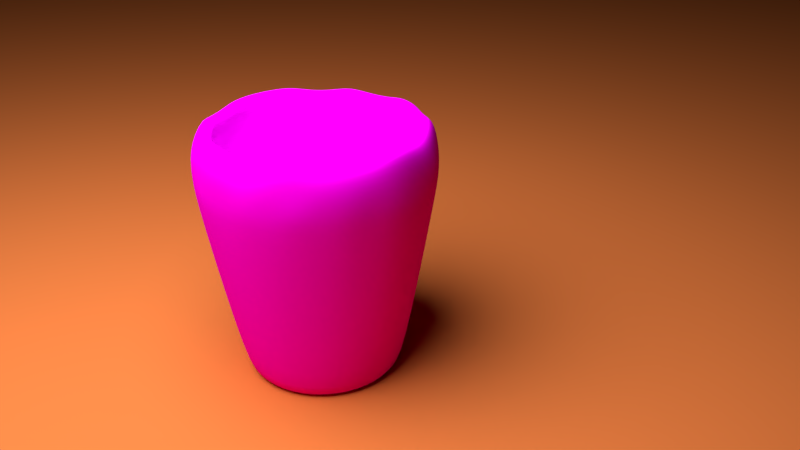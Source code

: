 # Source: woodcup.blend  (saved by Blender 2.79.0; exported with 4.5.12 LTS)
import bpy
from mathutils import Matrix  # noqa: F401  (used for matrix-valued properties, if any)

bpy.ops.wm.read_factory_settings(use_empty=True)
scene = bpy.context.scene
scene.name = 'Scene'

# ---- collections
col_collection_1 = bpy.data.collections.new('Collection 1'); scene.collection.children.link(col_collection_1)

# ---- images (referenced by path relative to the original .blend; pixels are not part of the script)
import os
ASSET_DIR = os.environ.get("B2B_ASSET_DIR", "")  # directory of the original .blend (textures are referenced by path, not embedded)
HERE = os.path.dirname(os.path.abspath(__file__))  # packed textures are extracted next to this script under _unpacked/

def load_image(name, relpath, width, height, colorspace="sRGB"):
    """Load a texture the original file referenced (path relative to the .blend, or extracted next to this script)."""
    p = next((c for c in (os.path.join(HERE, relpath), os.path.join(ASSET_DIR, relpath)) if relpath and os.path.exists(c)), "")
    if p:
        img = bpy.data.images.load(p, check_existing=True)
        img.name = name
    else:  # same state as the original file: an image datablock whose file is absent (Cycles renders it pink)
        img = bpy.data.images.new(name, width, height)
        img.source = "FILE"
        img.filepath = "//" + (relpath or name)
    img.colorspace_settings.name = colorspace
    return img
img_wood_jpg = load_image('wood.jpg', 'wood.jpg', 1024, 1024, 'sRGB')

# ---- materials (node trees are filled in below, after node groups)
mat_material_001 = bpy.data.materials.new('Material.001')
mat_material_001.alpha_threshold = 0.0
mat_material_001.roughness = 0.5
mat_material_002 = bpy.data.materials.new('Material.002')
mat_material_002.alpha_threshold = 0.0
mat_material_002.roughness = 0.5

# ---- material node trees
mat_material_001.use_nodes = True; mat_material_001.node_tree.nodes.clear()
_N = mat_material_001.node_tree.nodes; _L = mat_material_001.node_tree.links
n0 = _N.new('ShaderNodeOutputMaterial'); n0.name = 'Material Output'; n0.location = (300, 300)
n1 = _N.new('ShaderNodeBsdfDiffuse'); n1.name = 'Diffuse BSDF'; n1.location = (10, 300)
n1.inputs[0].default_value = (0.8, 0.2067, 0.05313, 1.0)
_L.new(n1.outputs[0], n0.inputs[0])
n0.is_active_output = True
mat_material_002.use_nodes = True; mat_material_002.node_tree.nodes.clear()
_N = mat_material_002.node_tree.nodes; _L = mat_material_002.node_tree.links
n0 = _N.new('ShaderNodeOutputMaterial'); n0.name = 'Material Output'; n0.location = (300, 300)
n1 = _N.new('ShaderNodeBsdfDiffuse'); n1.name = 'Diffuse BSDF'; n1.location = (37, 419)
n2 = _N.new('ShaderNodeTexImage'); n2.name = 'Image Texture'; n2.location = (-180, 300)
n2.width = 140
n2.image = img_wood_jpg
n3 = _N.new('ShaderNodeDisplacement'); n3.name = 'Displacement'; n3.location = (0, 0)
n3.inputs[1].default_value = 0.0
n3.inputs[2].default_value = 0.1
_L.new(n1.outputs[0], n0.inputs[0])
_L.new(n2.outputs[0], n1.inputs[0])
_L.new(n2.outputs[0], n3.inputs[0])
_L.new(n3.outputs[0], n0.inputs[2])
n0.is_active_output = True

# ---- world
world_world = bpy.data.worlds.new('World'); scene.world = world_world
world_world.color = (0.0, 0.0, 0.0)
world_world.use_sun_shadow = False
world_world.sun_shadow_jitter_overblur = 0.0
world_world.cycles.sampling_method = 'MANUAL'

# ---- cameras
cam_camera = bpy.data.cameras.new('Camera')
cam_camera.clip_end = 100.0
cam_camera.lens = 35.0
cam_camera.sensor_width = 32.0
cam_camera.sensor_height = 18.0
cam_camera.ortho_scale = 7.314
cam_camera.dof.focus_distance = 0.0

# ---- lights
light_lamp = bpy.data.lights.new('Lamp', 'POINT')
light_lamp.transmission_factor = 0.0
light_lamp.cutoff_distance = 30.0
light_lamp.energy = 3000.0
light_lamp.shadow_buffer_clip_start = 1.001
light_lamp.shadow_soft_size = 3.0
light_lamp.shadow_maximum_resolution = 0.006
light_lamp.use_absolute_resolution = True

# ---- meshes
me_plane = bpy.data.meshes.new('Plane')
me_plane.from_pydata([(-1.0, -1.0, 0.0), (1.0, -1.0, 0.0), (-1.0, 1.0, 0.0), (1.0, 1.0, 0.0)], [], [(0, 1, 3, 2)])
me_plane.materials.append(mat_material_001)
me_plane.use_remesh_preserve_volume = False
me_plane.use_remesh_preserve_attributes = False
me_plane.use_mirror_vertex_groups = False
me_plane.update()
me_sphere = bpy.data.meshes.new('Sphere')
me_sphere.from_pydata([(-7.228e-05, 0.9424, 0.4162), (0.0, 0.9808, 0.1951), (0.0, 1.0, 7.55e-08), (-7.228e-05, 1.0, -0.1732), (-7.225e-05, 0.427, -1.818), (0.1838, 0.9243, 0.4162), (0.1913, 0.9619, 0.1951), (0.1989, 1.0, 0.02583), (0.1951, 0.9812, -0.1732), (0.1384, 0.6964, -1.818), (0.1246, 0.6267, -1.818), (0.1059, 0.533, -1.818), (0.08321, 0.4188, -1.818), (0.0573, 0.2885, -1.818), (0.02917, 0.1471, -1.818), (0.3536, 0.8536, 0.3827), (0.3753, 0.9061, 0.1951), (0.3903, 0.9424, 0.02583), (0.3828, 0.9243, -0.1732), (0.2716, 0.656, -1.818), (0.2444, 0.5904, -1.818), (0.2079, 0.5021, -1.818), (0.1633, 0.3945, -1.818), (0.1125, 0.2717, -1.818), (0.0573, 0.1386, -1.818), (0.5235, 0.7836, 0.4162), (0.5557, 0.8319, 0.2248), (0.5666, 0.8482, 0.02583), (0.5449, 0.8155, -0.1951), (0.3943, 0.5904, -1.818), (0.3549, 0.5313, -1.818), (0.3018, 0.4519, -1.818), (0.2371, 0.355, -1.818), (0.1633, 0.2446, -1.818), (0.08321, 0.1247, -1.818), (0.6663, 0.6664, 0.4162), (0.6935, 0.6935, 0.1951), (0.7071, 0.7071, 7.55e-08), (0.6935, 0.6935, -0.1951), (0.5019, 0.5021, -1.818), (0.4517, 0.4519, -1.818), (0.3841, 0.3843, -1.818), (0.3018, 0.3019, -1.818), (0.2079, 0.208, -1.818), (0.1059, 0.1061, -1.818), (0.7835, 0.5236, 0.4162), (0.8317, 0.5559, 0.2248), (0.848, 0.5667, 0.02583), (0.8155, 0.5449, -0.1951), (0.5902, 0.3945, -1.818), (0.5312, 0.355, -1.818), (0.4517, 0.3019, -1.818), (0.3549, 0.2372, -1.818), (0.2444, 0.1634, -1.818), (0.1246, 0.08335, -1.818), (0.8536, 0.3536, 0.3827), (0.9242, 0.3829, 0.2248), (0.9239, 0.3827, 7.55e-08), (0.9061, 0.3753, -0.1951), (0.6558, 0.2717, -1.818), (0.5902, 0.2446, -1.818), (0.5019, 0.208, -1.818), (0.3943, 0.1634, -1.818), (0.2716, 0.1126, -1.818), (0.1384, 0.05743, -1.818), (0.9242, 0.1839, 0.4162), (0.9811, 0.1952, 0.2248), (0.9808, 0.1951, 7.55e-08), (0.9811, 0.1952, -0.1732), (0.6962, 0.1386, -1.818), (0.6266, 0.1247, -1.818), (0.5328, 0.1061, -1.818), (0.4186, 0.08335, -1.818), (0.2883, 0.05743, -1.818), (0.147, 0.02931, -1.818), (0.9423, 6.352e-05, 0.4162), (1.0, 6.34e-05, 0.2248), (1.02, 6.341e-05, 0.02583), (1.0, 6.34e-05, -0.1732), (0.7099, 6.354e-05, -1.818), (0.6389, 6.346e-05, -1.818), (0.5433, 6.347e-05, -1.818), (0.4268, 6.346e-05, -1.818), (0.294, 6.349e-05, -1.818), (0.1498, 6.348e-05, -1.818), (0.9061, -0.1802, 0.3827), (0.9811, -0.1951, 0.2248), (0.9808, -0.1951, 7.55e-08), (0.9619, -0.1913, -0.1951), (0.6962, -0.1384, -1.818), (0.6266, -0.1246, -1.818), (0.5328, -0.1059, -1.818), (0.4186, -0.08322, -1.818), (0.2883, -0.05731, -1.818), (0.147, -0.02918, -1.818), (0.8536, -0.3536, 0.3827), (0.9242, -0.3828, 0.2248), (0.9423, -0.3903, 0.02583), (0.9061, -0.3753, -0.1951), (0.6558, -0.2716, -1.818), (0.5902, -0.2444, -1.818), (0.5019, -0.2079, -1.818), (0.3943, -0.1633, -1.818), (0.2716, -0.1125, -1.818), (0.1384, -0.05731, -1.818), (0.7682, -0.5133, 0.3827), (0.8317, -0.5557, 0.2248), (0.8315, -0.5556, 7.55e-08), (0.8155, -0.5449, -0.1951), (0.5902, -0.3944, -1.818), (0.5312, -0.3549, -1.818), (0.4517, -0.3018, -1.818), (0.3549, -0.2371, -1.818), (0.2444, -0.1633, -1.818), (0.1246, -0.08322, -1.818), (0.6663, -0.6663, 0.4162), (0.6935, -0.6935, 0.1951), (0.7212, -0.7212, 0.02583), (0.6935, -0.6935, -0.1951), (0.5019, -0.5019, -1.818), (0.4517, -0.4517, -1.818), (0.3841, -0.3842, -1.818), (0.3018, -0.3018, -1.818), (0.2079, -0.2079, -1.818), (0.1059, -0.1059, -1.818), (0.5235, -0.7835, 0.4162), (0.5557, -0.8317, 0.2248), (0.5556, -0.8315, 7.55e-08), (0.5557, -0.8317, -0.1732), (0.3943, -0.5902, -1.818), (0.3549, -0.5312, -1.818), (0.3018, -0.4517, -1.818), (0.2371, -0.3549, -1.818), (0.1633, -0.2444, -1.818), (0.08321, -0.1246, -1.818), (-7.225e-05, 6.347e-05, -1.818), (0.3536, -0.8536, 0.3827), (0.3828, -0.9242, 0.2248), (0.3903, -0.9423, 0.02583), (0.3828, -0.9242, -0.1732), (0.2716, -0.6558, -1.818), (0.2444, -0.5902, -1.818), (0.2079, -0.5019, -1.818), (0.1633, -0.3944, -1.818), (0.1125, -0.2716, -1.818), (0.0573, -0.1384, -1.818), (0.1838, -0.9242, 0.4162), (0.1951, -0.9811, 0.2248), (0.1951, -0.9808, 7.55e-08), (0.1951, -0.9811, -0.1732), (0.1384, -0.6962, -1.818), (0.1246, -0.6266, -1.818), (0.1059, -0.5329, -1.818), (0.08321, -0.4186, -1.818), (0.0573, -0.2884, -1.818), (0.02917, -0.147, -1.818), (-7.222e-05, -0.9423, 0.4162), (-7.237e-05, -1.0, 0.2248), (-1.003e-07, -1.0, 7.55e-08), (-7.237e-05, -1.0, -0.1732), (-7.22e-05, -0.7099, -1.818), (-7.232e-05, -0.6389, -1.818), (-7.227e-05, -0.5433, -1.818), (-7.226e-05, -0.4269, -1.818), (-7.225e-05, -0.294, -1.818), (-7.225e-05, -0.1498, -1.818), (-0.1839, -0.9242, 0.4162), (-0.1913, -0.9619, 0.1951), (-0.1951, -0.9808, 7.55e-08), (-0.1952, -0.9811, -0.1732), (-0.1386, -0.6962, -1.818), (-0.1247, -0.6266, -1.818), (-0.1061, -0.5329, -1.818), (-0.08336, -0.4186, -1.818), (-0.05744, -0.2884, -1.818), (-0.02932, -0.147, -1.818), (-0.3536, -0.8536, 0.3827), (-0.3829, -0.9242, 0.2248), (-0.3827, -0.9239, 7.55e-08), (-0.3829, -0.9242, -0.1732), (-0.2718, -0.6558, -1.818), (-0.2446, -0.5902, -1.818), (-0.208, -0.5019, -1.818), (-0.1634, -0.3944, -1.818), (-0.1126, -0.2716, -1.818), (-0.05744, -0.1384, -1.818), (-0.5133, -0.7682, 0.3827), (-0.5559, -0.8317, 0.2248), (-0.5668, -0.848, 0.02583), (-0.5449, -0.8155, -0.1951), (-0.3945, -0.5902, -1.818), (-0.355, -0.5312, -1.818), (-0.3019, -0.4517, -1.818), (-0.2373, -0.3549, -1.818), (-0.1634, -0.2444, -1.818), (-0.08336, -0.1246, -1.818), (-0.6664, -0.6663, 0.4162), (-0.6935, -0.6935, 0.1951), (-0.7213, -0.7212, 0.02583), (-0.6935, -0.6935, -0.1951), (-0.5021, -0.5019, -1.818), (-0.4519, -0.4517, -1.818), (-0.3843, -0.3842, -1.818), (-0.3019, -0.3018, -1.818), (-0.208, -0.2079, -1.818), (-0.1061, -0.1059, -1.818), (-0.7682, -0.5133, 0.3827), (-0.8155, -0.5449, 0.1951), (-0.8482, -0.5666, 0.02583), (-0.8155, -0.5449, -0.1951), (-0.5904, -0.3944, -1.818), (-0.5313, -0.3549, -1.818), (-0.4519, -0.3018, -1.818), (-0.355, -0.2371, -1.818), (-0.2446, -0.1633, -1.818), (-0.1247, -0.08322, -1.818), (-0.8536, -0.3536, 0.3827), (-0.9243, -0.3828, 0.2248), (-0.9424, -0.3903, 0.02583), (-0.9061, -0.3753, -0.1951), (-0.656, -0.2716, -1.818), (-0.5904, -0.2444, -1.818), (-0.5021, -0.2079, -1.818), (-0.3945, -0.1633, -1.818), (-0.2718, -0.1125, -1.818), (-0.1386, -0.05731, -1.818), (-0.9243, -0.1838, 0.4162), (-0.9813, -0.1951, 0.2248), (-1.0, -0.1989, 0.02583), (-0.9619, -0.1913, -0.1951), (-0.6964, -0.1384, -1.818), (-0.6267, -0.1246, -1.818), (-0.533, -0.1059, -1.818), (-0.4188, -0.08322, -1.818), (-0.2885, -0.05731, -1.818), (-0.1471, -0.02918, -1.818), (-0.9424, 6.347e-05, 0.4162), (-0.9808, -9.567e-08, 0.1951), (-1.0, -1.404e-07, 7.55e-08), (-1.0, 6.37e-05, -0.1732), (-0.71, 6.347e-05, -1.818), (-0.639, 6.361e-05, -1.818), (-0.5434, 6.358e-05, -1.818), (-0.427, 6.352e-05, -1.818), (-0.2941, 6.353e-05, -1.818), (-0.15, 6.348e-05, -1.818), (-0.9243, 0.1839, 0.4162), (-0.9813, 0.1952, 0.2248), (-0.9808, 0.1951, 7.55e-08), (-0.9619, 0.1913, -0.1951), (-0.6964, 0.1386, -1.818), (-0.6267, 0.1247, -1.818), (-0.533, 0.1061, -1.818), (-0.4188, 0.08335, -1.818), (-0.2885, 0.05743, -1.818), (-0.1471, 0.02931, -1.818), (-0.8707, 0.3607, 0.4162), (-0.9243, 0.3829, 0.2248), (-0.9239, 0.3827, 7.55e-08), (-0.9243, 0.3829, -0.1732), (-0.656, 0.2717, -1.818), (-0.5904, 0.2446, -1.818), (-0.5021, 0.208, -1.818), (-0.3945, 0.1634, -1.818), (-0.2718, 0.1126, -1.818), (-0.1386, 0.05743, -1.818), (-0.7682, 0.5133, 0.3827), (-0.8155, 0.5449, 0.1951), (-0.8482, 0.5667, 0.02583), (-0.8319, 0.5559, -0.1732), (-0.5904, 0.3945, -1.818), (-0.5313, 0.355, -1.818), (-0.4519, 0.3019, -1.818), (-0.355, 0.2372, -1.818), (-0.2446, 0.1634, -1.818), (-0.1247, 0.08335, -1.818), (-0.6533, 0.6533, 0.3827), (-0.7075, 0.7075, 0.2248), (-0.7071, 0.7071, 7.55e-08), (-0.7075, 0.7075, -0.1732), (-0.5021, 0.5021, -1.818), (-0.4519, 0.4519, -1.818), (-0.3843, 0.3843, -1.818), (-0.3019, 0.3019, -1.818), (-0.208, 0.208, -1.818), (-0.1061, 0.1061, -1.818), (-0.5236, 0.7836, 0.4162), (-0.5449, 0.8155, 0.1951), (-0.5668, 0.8482, 0.02583), (-0.5559, 0.8319, -0.1732), (-0.3945, 0.5904, -1.818), (-0.355, 0.5313, -1.818), (-0.3019, 0.4519, -1.818), (-0.2373, 0.355, -1.818), (-0.1634, 0.2446, -1.818), (-0.08336, 0.1247, -1.818), (-0.3536, 0.8536, 0.3827), (-0.3829, 0.9243, 0.2248), (-0.3827, 0.9239, 7.55e-08), (-0.3753, 0.9061, -0.1951), (-0.2718, 0.656, -1.818), (-0.2446, 0.5904, -1.818), (-0.208, 0.5021, -1.818), (-0.1634, 0.3945, -1.818), (-0.1126, 0.2717, -1.818), (-0.05744, 0.1386, -1.818), (-0.1802, 0.9061, 0.3827), (-0.1952, 0.9812, 0.2248), (-0.1991, 1.0, 0.02583), (-0.1913, 0.9619, -0.1951), (-0.1386, 0.6964, -1.818), (-0.1247, 0.6267, -1.818), (-0.1061, 0.533, -1.818), (-0.08336, 0.4188, -1.818), (-0.05744, 0.2885, -1.818), (-0.02932, 0.1471, -1.818), (-7.22e-05, 0.71, -1.818), (-7.204e-05, 0.639, -1.818), (-7.213e-05, 0.5434, -1.818), (-7.219e-05, 0.2941, -1.818), (-7.224e-05, 0.15, -1.818)], [], [(319, 4, 12, 13), (1, 0, 5, 6), (320, 319, 13, 14), (2, 1, 6, 7), (135, 320, 14), (3, 2, 7, 8), (316, 3, 8, 9), (317, 316, 9, 10), (318, 317, 10, 11), (4, 318, 11, 12), (12, 11, 21, 22), (13, 12, 22, 23), (6, 5, 15, 16), (14, 13, 23, 24), (7, 6, 16, 17), (135, 14, 24), (8, 7, 17, 18), (9, 8, 18, 19), (10, 9, 19, 20), (11, 10, 20, 21), (19, 18, 28, 29), (20, 19, 29, 30), (21, 20, 30, 31), (22, 21, 31, 32), (23, 22, 32, 33), (16, 15, 25, 26), (24, 23, 33, 34), (17, 16, 26, 27), (135, 24, 34), (18, 17, 27, 28), (33, 32, 42, 43), (26, 25, 35, 36), (34, 33, 43, 44), (27, 26, 36, 37), (135, 34, 44), (28, 27, 37, 38), (29, 28, 38, 39), (30, 29, 39, 40), (31, 30, 40, 41), (32, 31, 41, 42), (39, 38, 48, 49), (40, 39, 49, 50), (41, 40, 50, 51), (42, 41, 51, 52), (43, 42, 52, 53), (36, 35, 45, 46), (44, 43, 53, 54), (37, 36, 46, 47), (135, 44, 54), (38, 37, 47, 48), (53, 52, 62, 63), (46, 45, 55, 56), (54, 53, 63, 64), (47, 46, 56, 57), (135, 54, 64), (48, 47, 57, 58), (49, 48, 58, 59), (50, 49, 59, 60), (51, 50, 60, 61), (52, 51, 61, 62), (60, 59, 69, 70), (61, 60, 70, 71), (62, 61, 71, 72), (63, 62, 72, 73), (56, 55, 65, 66), (64, 63, 73, 74), (57, 56, 66, 67), (135, 64, 74), (58, 57, 67, 68), (59, 58, 68, 69), (74, 73, 83, 84), (67, 66, 76, 77), (135, 74, 84), (68, 67, 77, 78), (69, 68, 78, 79), (70, 69, 79, 80), (71, 70, 80, 81), (72, 71, 81, 82), (73, 72, 82, 83), (66, 65, 75, 76), (81, 80, 90, 91), (82, 81, 91, 92), (83, 82, 92, 93), (76, 75, 85, 86), (84, 83, 93, 94), (77, 76, 86, 87), (135, 84, 94), (78, 77, 87, 88), (79, 78, 88, 89), (80, 79, 89, 90), (87, 86, 96, 97), (135, 94, 104), (88, 87, 97, 98), (89, 88, 98, 99), (90, 89, 99, 100), (91, 90, 100, 101), (92, 91, 101, 102), (93, 92, 102, 103), (86, 85, 95, 96), (94, 93, 103, 104), (101, 100, 110, 111), (102, 101, 111, 112), (103, 102, 112, 113), (96, 95, 105, 106), (104, 103, 113, 114), (97, 96, 106, 107), (135, 104, 114), (98, 97, 107, 108), (99, 98, 108, 109), (100, 99, 109, 110), (135, 114, 124), (108, 107, 117, 118), (109, 108, 118, 119), (110, 109, 119, 120), (111, 110, 120, 121), (112, 111, 121, 122), (113, 112, 122, 123), (106, 105, 115, 116), (114, 113, 123, 124), (107, 106, 116, 117), (122, 121, 131, 132), (123, 122, 132, 133), (116, 115, 125, 126), (124, 123, 133, 134), (117, 116, 126, 127), (135, 124, 134), (118, 117, 127, 128), (119, 118, 128, 129), (120, 119, 129, 130), (121, 120, 130, 131), (128, 127, 138, 139), (129, 128, 139, 140), (130, 129, 140, 141), (131, 130, 141, 142), (132, 131, 142, 143), (133, 132, 143, 144), (126, 125, 136, 137), (134, 133, 144, 145), (127, 126, 137, 138), (135, 134, 145), (143, 142, 152, 153), (144, 143, 153, 154), (137, 136, 146, 147), (145, 144, 154, 155), (138, 137, 147, 148), (135, 145, 155), (139, 138, 148, 149), (140, 139, 149, 150), (141, 140, 150, 151), (142, 141, 151, 152), (150, 149, 159, 160), (151, 150, 160, 161), (152, 151, 161, 162), (153, 152, 162, 163), (154, 153, 163, 164), (147, 146, 156, 157), (155, 154, 164, 165), (148, 147, 157, 158), (135, 155, 165), (149, 148, 158, 159), (164, 163, 173, 174), (157, 156, 166, 167), (165, 164, 174, 175), (158, 157, 167, 168), (135, 165, 175), (159, 158, 168, 169), (160, 159, 169, 170), (161, 160, 170, 171), (162, 161, 171, 172), (163, 162, 172, 173), (171, 170, 180, 181), (172, 171, 181, 182), (173, 172, 182, 183), (174, 173, 183, 184), (167, 166, 176, 177), (175, 174, 184, 185), (168, 167, 177, 178), (135, 175, 185), (169, 168, 178, 179), (170, 169, 179, 180), (177, 176, 186, 187), (185, 184, 194, 195), (178, 177, 187, 188), (135, 185, 195), (179, 178, 188, 189), (180, 179, 189, 190), (181, 180, 190, 191), (182, 181, 191, 192), (183, 182, 192, 193), (184, 183, 193, 194), (191, 190, 200, 201), (192, 191, 201, 202), (193, 192, 202, 203), (194, 193, 203, 204), (187, 186, 196, 197), (195, 194, 204, 205), (188, 187, 197, 198), (135, 195, 205), (189, 188, 198, 199), (190, 189, 199, 200), (205, 204, 214, 215), (198, 197, 207, 208), (135, 205, 215), (199, 198, 208, 209), (200, 199, 209, 210), (201, 200, 210, 211), (202, 201, 211, 212), (203, 202, 212, 213), (204, 203, 213, 214), (197, 196, 206, 207), (212, 211, 221, 222), (213, 212, 222, 223), (214, 213, 223, 224), (207, 206, 216, 217), (215, 214, 224, 225), (208, 207, 217, 218), (135, 215, 225), (209, 208, 218, 219), (210, 209, 219, 220), (211, 210, 220, 221), (218, 217, 227, 228), (135, 225, 235), (219, 218, 228, 229), (220, 219, 229, 230), (221, 220, 230, 231), (222, 221, 231, 232), (223, 222, 232, 233), (224, 223, 233, 234), (217, 216, 226, 227), (225, 224, 234, 235), (232, 231, 241, 242), (233, 232, 242, 243), (234, 233, 243, 244), (227, 226, 236, 237), (235, 234, 244, 245), (228, 227, 237, 238), (135, 235, 245), (229, 228, 238, 239), (230, 229, 239, 240), (231, 230, 240, 241), (135, 245, 255), (239, 238, 248, 249), (240, 239, 249, 250), (241, 240, 250, 251), (242, 241, 251, 252), (243, 242, 252, 253), (244, 243, 253, 254), (237, 236, 246, 247), (245, 244, 254, 255), (238, 237, 247, 248), (253, 252, 262, 263), (254, 253, 263, 264), (247, 246, 256, 257), (255, 254, 264, 265), (248, 247, 257, 258), (135, 255, 265), (249, 248, 258, 259), (250, 249, 259, 260), (251, 250, 260, 261), (252, 251, 261, 262), (260, 259, 269, 270), (261, 260, 270, 271), (262, 261, 271, 272), (263, 262, 272, 273), (264, 263, 273, 274), (257, 256, 266, 267), (265, 264, 274, 275), (258, 257, 267, 268), (135, 265, 275), (259, 258, 268, 269), (274, 273, 283, 284), (267, 266, 276, 277), (275, 274, 284, 285), (268, 267, 277, 278), (135, 275, 285), (269, 268, 278, 279), (270, 269, 279, 280), (271, 270, 280, 281), (272, 271, 281, 282), (273, 272, 282, 283), (280, 279, 289, 290), (281, 280, 290, 291), (282, 281, 291, 292), (283, 282, 292, 293), (284, 283, 293, 294), (277, 276, 286, 287), (285, 284, 294, 295), (278, 277, 287, 288), (135, 285, 295), (279, 278, 288, 289), (294, 293, 303, 304), (287, 286, 296, 297), (295, 294, 304, 305), (288, 287, 297, 298), (135, 295, 305), (289, 288, 298, 299), (290, 289, 299, 300), (291, 290, 300, 301), (292, 291, 301, 302), (293, 292, 302, 303), (301, 300, 310, 311), (302, 301, 311, 312), (303, 302, 312, 313), (304, 303, 313, 314), (297, 296, 306, 307), (305, 304, 314, 315), (298, 297, 307, 308), (135, 305, 315), (299, 298, 308, 309), (300, 299, 309, 310), (307, 306, 0, 1), (315, 314, 319, 320), (308, 307, 1, 2), (135, 315, 320), (309, 308, 2, 3), (310, 309, 3, 316), (311, 310, 316, 317), (312, 311, 317, 318), (313, 312, 318, 4), (314, 313, 4, 319)])
me_sphere.polygons.foreach_set('use_smooth', [True] * 320)
_uv = me_sphere.uv_layers.new(name='UVMap')
_uv.uv.foreach_set('vector', [0.3627, 0.4854, 0.3617, 0.4789, 0.3645, 0.4784, 0.3646, 0.485, 0.313, 0.1067, 0.3004, 0.006824, 0.3636, -0.00521, 0.3653, 0.1001, 0.3638, 0.4924, 0.3627, 0.4854, 0.3646, 0.485, 0.3648, 0.4923, 0.3224, 0.1792, 0.313, 0.1067, 0.3653, 0.1001, 0.3653, 0.1648, 0.3649, 0.4998, 0.3638, 0.4924, 0.3648, 0.4923, 0.3293, 0.231, 0.3224, 0.1792, 0.3653, 0.1648, 0.365, 0.2251, 0.3596, 0.4651, 0.3293, 0.231, 0.365, 0.2251, 0.3642, 0.4641, 0.3601, 0.4686, 0.3596, 0.4651, 0.3642, 0.4641, 0.3643, 0.4677, 0.3609, 0.4732, 0.3601, 0.4686, 0.3643, 0.4677, 0.3644, 0.4725, 0.3617, 0.4789, 0.3609, 0.4732, 0.3644, 0.4725, 0.3645, 0.4784, 0.3645, 0.4784, 0.3644, 0.4725, 0.3679, 0.4729, 0.3673, 0.4787, 0.3646, 0.485, 0.3645, 0.4784, 0.3673, 0.4787, 0.3666, 0.4852, 0.3653, 0.1001, 0.3636, -0.00521, 0.4287, 0.01565, 0.4168, 0.1086, 0.3648, 0.4923, 0.3646, 0.485, 0.3666, 0.4852, 0.3657, 0.4924, 0.3653, 0.1648, 0.3653, 0.1001, 0.4168, 0.1086, 0.4086, 0.1711, 0.3649, 0.4998, 0.3648, 0.4923, 0.3657, 0.4924, 0.365, 0.2251, 0.3653, 0.1648, 0.4086, 0.1711, 0.401, 0.2299, 0.3642, 0.4641, 0.365, 0.2251, 0.401, 0.2299, 0.3689, 0.4646, 0.3643, 0.4677, 0.3642, 0.4641, 0.3689, 0.4646, 0.3685, 0.4681, 0.3644, 0.4725, 0.3643, 0.4677, 0.3685, 0.4681, 0.3679, 0.4729, 0.3689, 0.4646, 0.401, 0.2299, 0.434, 0.2515, 0.3734, 0.4666, 0.3685, 0.4681, 0.3689, 0.4646, 0.3734, 0.4666, 0.3725, 0.4699, 0.3679, 0.4729, 0.3685, 0.4681, 0.3725, 0.4699, 0.3714, 0.4743, 0.3673, 0.4787, 0.3679, 0.4729, 0.3714, 0.4743, 0.37, 0.4798, 0.3666, 0.4852, 0.3673, 0.4787, 0.37, 0.4798, 0.3684, 0.486, 0.4168, 0.1086, 0.4287, 0.01565, 0.4939, 0.03497, 0.4696, 0.1211, 0.3657, 0.4924, 0.3666, 0.4852, 0.3684, 0.486, 0.3667, 0.4928, 0.4086, 0.1711, 0.4168, 0.1086, 0.4696, 0.1211, 0.4508, 0.1887, 0.3649, 0.4998, 0.3657, 0.4924, 0.3667, 0.4928, 0.401, 0.2299, 0.4086, 0.1711, 0.4508, 0.1887, 0.434, 0.2515, 0.3684, 0.486, 0.37, 0.4798, 0.3725, 0.4816, 0.3701, 0.4873, 0.4696, 0.1211, 0.4939, 0.03497, 0.5528, 0.07851, 0.5131, 0.1679, 0.3667, 0.4928, 0.3684, 0.486, 0.3701, 0.4873, 0.3676, 0.4934, 0.4508, 0.1887, 0.4696, 0.1211, 0.5131, 0.1679, 0.4863, 0.2277, 0.3649, 0.4998, 0.3667, 0.4928, 0.3676, 0.4934, 0.434, 0.2515, 0.4508, 0.1887, 0.4863, 0.2277, 0.4644, 0.277, 0.3734, 0.4666, 0.434, 0.2515, 0.4644, 0.277, 0.3775, 0.4696, 0.3725, 0.4699, 0.3734, 0.4666, 0.3775, 0.4696, 0.3762, 0.4726, 0.3714, 0.4743, 0.3725, 0.4699, 0.3762, 0.4726, 0.3746, 0.4767, 0.37, 0.4798, 0.3714, 0.4743, 0.3746, 0.4767, 0.3725, 0.4816, 0.3775, 0.4696, 0.4644, 0.277, 0.4916, 0.3097, 0.3812, 0.4738, 0.3762, 0.4726, 0.3775, 0.4696, 0.3812, 0.4738, 0.3796, 0.4764, 0.3746, 0.4767, 0.3762, 0.4726, 0.3796, 0.4764, 0.3774, 0.4799, 0.3725, 0.4816, 0.3746, 0.4767, 0.3774, 0.4799, 0.3747, 0.4842, 0.3701, 0.4873, 0.3725, 0.4816, 0.3747, 0.4842, 0.3717, 0.4891, 0.5131, 0.1679, 0.5528, 0.07851, 0.6024, 0.143, 0.5588, 0.2105, 0.3676, 0.4934, 0.3701, 0.4873, 0.3717, 0.4891, 0.3684, 0.4943, 0.4863, 0.2277, 0.5131, 0.1679, 0.5588, 0.2105, 0.5236, 0.2622, 0.3649, 0.4998, 0.3676, 0.4934, 0.3684, 0.4943, 0.4644, 0.277, 0.4863, 0.2277, 0.5236, 0.2622, 0.4916, 0.3097, 0.3717, 0.4891, 0.3747, 0.4842, 0.3766, 0.4874, 0.3729, 0.4912, 0.5588, 0.2105, 0.6024, 0.143, 0.6401, 0.2258, 0.5922, 0.2733, 0.3684, 0.4943, 0.3717, 0.4891, 0.3729, 0.4912, 0.369, 0.4954, 0.5236, 0.2622, 0.5588, 0.2105, 0.5922, 0.2733, 0.5463, 0.3185, 0.3649, 0.4998, 0.3684, 0.4943, 0.369, 0.4954, 0.4916, 0.3097, 0.5236, 0.2622, 0.5463, 0.3185, 0.5129, 0.3511, 0.3812, 0.4738, 0.4916, 0.3097, 0.5129, 0.3511, 0.3843, 0.479, 0.3796, 0.4764, 0.3812, 0.4738, 0.3843, 0.479, 0.3823, 0.4811, 0.3774, 0.4799, 0.3796, 0.4764, 0.3823, 0.4811, 0.3797, 0.4839, 0.3747, 0.4842, 0.3774, 0.4799, 0.3797, 0.4839, 0.3766, 0.4874, 0.3823, 0.4811, 0.3843, 0.479, 0.3867, 0.4851, 0.3845, 0.4866, 0.3797, 0.4839, 0.3823, 0.4811, 0.3845, 0.4866, 0.3815, 0.4886, 0.3766, 0.4874, 0.3797, 0.4839, 0.3815, 0.4886, 0.378, 0.491, 0.3729, 0.4912, 0.3766, 0.4874, 0.378, 0.491, 0.3739, 0.4938, 0.5922, 0.2733, 0.6401, 0.2258, 0.6773, 0.3106, 0.6179, 0.344, 0.369, 0.4954, 0.3729, 0.4912, 0.3739, 0.4938, 0.3695, 0.4967, 0.5463, 0.3185, 0.5922, 0.2733, 0.6179, 0.344, 0.5655, 0.3759, 0.3649, 0.4998, 0.369, 0.4954, 0.3695, 0.4967, 0.5129, 0.3511, 0.5463, 0.3185, 0.5655, 0.3759, 0.5334, 0.3953, 0.3843, 0.479, 0.5129, 0.3511, 0.5334, 0.3953, 0.3867, 0.4851, 0.3695, 0.4967, 0.3739, 0.4938, 0.3745, 0.4965, 0.3698, 0.4981, 0.5655, 0.3759, 0.6179, 0.344, 0.6324, 0.4222, 0.5836, 0.4355, 0.3649, 0.4998, 0.3695, 0.4967, 0.3698, 0.4981, 0.5334, 0.3953, 0.5655, 0.3759, 0.5836, 0.4355, 0.544, 0.4467, 0.3867, 0.4851, 0.5334, 0.3953, 0.544, 0.4467, 0.3882, 0.4918, 0.3845, 0.4866, 0.3867, 0.4851, 0.3882, 0.4918, 0.3858, 0.4926, 0.3815, 0.4886, 0.3845, 0.4866, 0.3858, 0.4926, 0.3827, 0.4937, 0.378, 0.491, 0.3815, 0.4886, 0.3827, 0.4937, 0.3789, 0.495, 0.3739, 0.4938, 0.378, 0.491, 0.3789, 0.495, 0.3745, 0.4965, 0.6179, 0.344, 0.6773, 0.3106, 0.6935, 0.4042, 0.6324, 0.4222, 0.3827, 0.4937, 0.3858, 0.4926, 0.3863, 0.4989, 0.3831, 0.499, 0.3789, 0.495, 0.3827, 0.4937, 0.3831, 0.499, 0.3792, 0.4992, 0.3745, 0.4965, 0.3789, 0.495, 0.3792, 0.4992, 0.3748, 0.4994, 0.6324, 0.4222, 0.6935, 0.4042, 0.6935, 0.5042, 0.6364, 0.5021, 0.3698, 0.4981, 0.3745, 0.4965, 0.3748, 0.4994, 0.3699, 0.4996, 0.5836, 0.4355, 0.6324, 0.4222, 0.6364, 0.5021, 0.5815, 0.501, 0.3649, 0.4998, 0.3698, 0.4981, 0.3699, 0.4996, 0.544, 0.4467, 0.5836, 0.4355, 0.5815, 0.501, 0.5427, 0.5004, 0.3882, 0.4918, 0.544, 0.4467, 0.5427, 0.5004, 0.3887, 0.4988, 0.3858, 0.4926, 0.3882, 0.4918, 0.3887, 0.4988, 0.3863, 0.4989, 0.5815, 0.501, 0.6364, 0.5021, 0.6297, 0.5808, 0.5828, 0.5657, 0.3649, 0.4998, 0.3699, 0.4996, 0.3699, 0.5011, 0.5427, 0.5004, 0.5815, 0.501, 0.5828, 0.5657, 0.5395, 0.552, 0.3887, 0.4988, 0.5427, 0.5004, 0.5395, 0.552, 0.3884, 0.5057, 0.3863, 0.4989, 0.3887, 0.4988, 0.3884, 0.5057, 0.386, 0.5051, 0.3831, 0.499, 0.3863, 0.4989, 0.386, 0.5051, 0.3829, 0.5043, 0.3792, 0.4992, 0.3831, 0.499, 0.3829, 0.5043, 0.379, 0.5034, 0.3748, 0.4994, 0.3792, 0.4992, 0.379, 0.5034, 0.3746, 0.5023, 0.6364, 0.5021, 0.6935, 0.5042, 0.6837, 0.5999, 0.6297, 0.5808, 0.3699, 0.4996, 0.3748, 0.4994, 0.3746, 0.5023, 0.3699, 0.5011, 0.3829, 0.5043, 0.386, 0.5051, 0.385, 0.5112, 0.382, 0.5095, 0.379, 0.5034, 0.3829, 0.5043, 0.382, 0.5095, 0.3783, 0.5075, 0.3746, 0.5023, 0.379, 0.5034, 0.3783, 0.5075, 0.3741, 0.5051, 0.6297, 0.5808, 0.6837, 0.5999, 0.6626, 0.6887, 0.614, 0.655, 0.3699, 0.5011, 0.3746, 0.5023, 0.3741, 0.5051, 0.3696, 0.5025, 0.5828, 0.5657, 0.6297, 0.5808, 0.614, 0.655, 0.5644, 0.6242, 0.3649, 0.4998, 0.3699, 0.5011, 0.3696, 0.5025, 0.5395, 0.552, 0.5828, 0.5657, 0.5644, 0.6242, 0.5286, 0.6011, 0.3884, 0.5057, 0.5395, 0.552, 0.5286, 0.6011, 0.3872, 0.5124, 0.386, 0.5051, 0.3884, 0.5057, 0.3872, 0.5124, 0.385, 0.5112, 0.3649, 0.4998, 0.3696, 0.5025, 0.3692, 0.5038, 0.5286, 0.6011, 0.5644, 0.6242, 0.548, 0.6831, 0.5125, 0.6467, 0.3872, 0.5124, 0.5286, 0.6011, 0.5125, 0.6467, 0.3852, 0.5187, 0.385, 0.5112, 0.3872, 0.5124, 0.3852, 0.5187, 0.3831, 0.5168, 0.382, 0.5095, 0.385, 0.5112, 0.3831, 0.5168, 0.3804, 0.5143, 0.3783, 0.5075, 0.382, 0.5095, 0.3804, 0.5143, 0.3771, 0.5112, 0.3741, 0.5051, 0.3783, 0.5075, 0.3771, 0.5112, 0.3733, 0.5077, 0.614, 0.655, 0.6626, 0.6887, 0.6391, 0.7782, 0.5835, 0.7193, 0.3696, 0.5025, 0.3741, 0.5051, 0.3733, 0.5077, 0.3692, 0.5038, 0.5644, 0.6242, 0.614, 0.655, 0.5835, 0.7193, 0.548, 0.6831, 0.3771, 0.5112, 0.3804, 0.5143, 0.3782, 0.5186, 0.3754, 0.5146, 0.3733, 0.5077, 0.3771, 0.5112, 0.3754, 0.5146, 0.3721, 0.51, 0.5835, 0.7193, 0.6391, 0.7782, 0.5978, 0.8492, 0.5552, 0.7861, 0.3692, 0.5038, 0.3733, 0.5077, 0.3721, 0.51, 0.3686, 0.505, 0.548, 0.6831, 0.5835, 0.7193, 0.5552, 0.7861, 0.5175, 0.7275, 0.3649, 0.4998, 0.3692, 0.5038, 0.3686, 0.505, 0.5125, 0.6467, 0.548, 0.6831, 0.5175, 0.7275, 0.4929, 0.691, 0.3852, 0.5187, 0.5125, 0.6467, 0.4929, 0.691, 0.3824, 0.5243, 0.3831, 0.5168, 0.3852, 0.5187, 0.3824, 0.5243, 0.3806, 0.5219, 0.3804, 0.5143, 0.3831, 0.5168, 0.3806, 0.5219, 0.3782, 0.5186, 0.4929, 0.691, 0.5175, 0.7275, 0.4878, 0.7742, 0.466, 0.7254, 0.3824, 0.5243, 0.4929, 0.691, 0.466, 0.7254, 0.3789, 0.5291, 0.3806, 0.5219, 0.3824, 0.5243, 0.3789, 0.5291, 0.3774, 0.5261, 0.3782, 0.5186, 0.3806, 0.5219, 0.3774, 0.5261, 0.3755, 0.5222, 0.3754, 0.5146, 0.3782, 0.5186, 0.3755, 0.5222, 0.3732, 0.5174, 0.3721, 0.51, 0.3754, 0.5146, 0.3732, 0.5174, 0.3706, 0.5119, 0.5552, 0.7861, 0.5978, 0.8492, 0.5444, 0.9027, 0.5139, 0.8336, 0.3686, 0.505, 0.3721, 0.51, 0.3706, 0.5119, 0.3678, 0.506, 0.5175, 0.7275, 0.5552, 0.7861, 0.5139, 0.8336, 0.4878, 0.7742, 0.3649, 0.4998, 0.3686, 0.505, 0.3678, 0.506, 0.3732, 0.5174, 0.3755, 0.5222, 0.3724, 0.5249, 0.3708, 0.5195, 0.3706, 0.5119, 0.3732, 0.5174, 0.3708, 0.5195, 0.3689, 0.5134, 0.5139, 0.8336, 0.5444, 0.9027, 0.4905, 0.9566, 0.4685, 0.8717, 0.3678, 0.506, 0.3706, 0.5119, 0.3689, 0.5134, 0.367, 0.5067, 0.4878, 0.7742, 0.5139, 0.8336, 0.4685, 0.8717, 0.4476, 0.7963, 0.3649, 0.4998, 0.3678, 0.506, 0.367, 0.5067, 0.466, 0.7254, 0.4878, 0.7742, 0.4476, 0.7963, 0.4346, 0.7497, 0.3789, 0.5291, 0.466, 0.7254, 0.4346, 0.7497, 0.3748, 0.5327, 0.3774, 0.5261, 0.3789, 0.5291, 0.3748, 0.5327, 0.3738, 0.5294, 0.3755, 0.5222, 0.3774, 0.5261, 0.3738, 0.5294, 0.3724, 0.5249, 0.3748, 0.5327, 0.4346, 0.7497, 0.4009, 0.765, 0.3703, 0.5351, 0.3738, 0.5294, 0.3748, 0.5327, 0.3703, 0.5351, 0.3697, 0.5315, 0.3724, 0.5249, 0.3738, 0.5294, 0.3697, 0.5315, 0.369, 0.5267, 0.3708, 0.5195, 0.3724, 0.5249, 0.369, 0.5267, 0.3681, 0.5209, 0.3689, 0.5134, 0.3708, 0.5195, 0.3681, 0.5209, 0.3671, 0.5143, 0.4685, 0.8717, 0.4905, 0.9566, 0.4312, 0.9806, 0.4192, 0.8943, 0.367, 0.5067, 0.3689, 0.5134, 0.3671, 0.5143, 0.366, 0.5072, 0.4476, 0.7963, 0.4685, 0.8717, 0.4192, 0.8943, 0.4078, 0.8156, 0.3649, 0.4998, 0.367, 0.5067, 0.366, 0.5072, 0.4346, 0.7497, 0.4476, 0.7963, 0.4078, 0.8156, 0.4009, 0.765, 0.3671, 0.5143, 0.3681, 0.5209, 0.3652, 0.5214, 0.3651, 0.5147, 0.4192, 0.8943, 0.4312, 0.9806, 0.37, 0.9946, 0.3671, 0.8934, 0.366, 0.5072, 0.3671, 0.5143, 0.3651, 0.5147, 0.365, 0.5074, 0.4078, 0.8156, 0.4192, 0.8943, 0.3671, 0.8934, 0.3663, 0.8216, 0.3649, 0.4998, 0.366, 0.5072, 0.365, 0.5074, 0.4009, 0.765, 0.4078, 0.8156, 0.3663, 0.8216, 0.3658, 0.7702, 0.3703, 0.5351, 0.4009, 0.765, 0.3658, 0.7702, 0.3655, 0.5361, 0.3697, 0.5315, 0.3703, 0.5351, 0.3655, 0.5361, 0.3654, 0.5323, 0.369, 0.5267, 0.3697, 0.5315, 0.3654, 0.5323, 0.3653, 0.5274, 0.3681, 0.5209, 0.369, 0.5267, 0.3653, 0.5274, 0.3652, 0.5214, 0.3654, 0.5323, 0.3655, 0.5361, 0.3606, 0.5356, 0.3611, 0.5319, 0.3653, 0.5274, 0.3654, 0.5323, 0.3611, 0.5319, 0.3617, 0.527, 0.3652, 0.5214, 0.3653, 0.5274, 0.3617, 0.527, 0.3624, 0.5211, 0.3651, 0.5147, 0.3652, 0.5214, 0.3624, 0.5211, 0.3632, 0.5144, 0.3671, 0.8934, 0.37, 0.9946, 0.3072, 0.9768, 0.3147, 0.8966, 0.365, 0.5074, 0.3651, 0.5147, 0.3632, 0.5144, 0.364, 0.5072, 0.3663, 0.8216, 0.3671, 0.8934, 0.3147, 0.8966, 0.3243, 0.8173, 0.3649, 0.4998, 0.365, 0.5074, 0.364, 0.5072, 0.3658, 0.7702, 0.3663, 0.8216, 0.3243, 0.8173, 0.3306, 0.7651, 0.3655, 0.5361, 0.3658, 0.7702, 0.3306, 0.7651, 0.3606, 0.5356, 0.3147, 0.8966, 0.3072, 0.9768, 0.245, 0.9558, 0.2649, 0.8758, 0.364, 0.5072, 0.3632, 0.5144, 0.3613, 0.5136, 0.3631, 0.5068, 0.3243, 0.8173, 0.3147, 0.8966, 0.2649, 0.8758, 0.281, 0.8088, 0.3649, 0.4998, 0.364, 0.5072, 0.3631, 0.5068, 0.3306, 0.7651, 0.3243, 0.8173, 0.281, 0.8088, 0.2977, 0.7458, 0.3606, 0.5356, 0.3306, 0.7651, 0.2977, 0.7458, 0.356, 0.5334, 0.3611, 0.5319, 0.3606, 0.5356, 0.356, 0.5334, 0.3569, 0.53, 0.3617, 0.527, 0.3611, 0.5319, 0.3569, 0.53, 0.3582, 0.5254, 0.3624, 0.5211, 0.3617, 0.527, 0.3582, 0.5254, 0.3597, 0.5199, 0.3632, 0.5144, 0.3624, 0.5211, 0.3597, 0.5199, 0.3613, 0.5136, 0.3569, 0.53, 0.356, 0.5334, 0.3518, 0.5299, 0.3532, 0.5269, 0.3582, 0.5254, 0.3569, 0.53, 0.3532, 0.5269, 0.355, 0.5229, 0.3597, 0.5199, 0.3582, 0.5254, 0.355, 0.5229, 0.3572, 0.5179, 0.3613, 0.5136, 0.3597, 0.5199, 0.3572, 0.5179, 0.3596, 0.5123, 0.2649, 0.8758, 0.245, 0.9558, 0.1823, 0.924, 0.2192, 0.8341, 0.3631, 0.5068, 0.3613, 0.5136, 0.3596, 0.5123, 0.3622, 0.5062, 0.281, 0.8088, 0.2649, 0.8758, 0.2192, 0.8341, 0.2423, 0.7792, 0.3649, 0.4998, 0.3631, 0.5068, 0.3622, 0.5062, 0.2977, 0.7458, 0.281, 0.8088, 0.2423, 0.7792, 0.2667, 0.7226, 0.356, 0.5334, 0.2977, 0.7458, 0.2667, 0.7226, 0.3518, 0.5299, 0.3622, 0.5062, 0.3596, 0.5123, 0.3581, 0.5105, 0.3614, 0.5053, 0.2423, 0.7792, 0.2192, 0.8341, 0.178, 0.7855, 0.2083, 0.7382, 0.3649, 0.4998, 0.3622, 0.5062, 0.3614, 0.5053, 0.2667, 0.7226, 0.2423, 0.7792, 0.2083, 0.7382, 0.2394, 0.6905, 0.3518, 0.5299, 0.2667, 0.7226, 0.2394, 0.6905, 0.3482, 0.5253, 0.3532, 0.5269, 0.3518, 0.5299, 0.3482, 0.5253, 0.3499, 0.5228, 0.355, 0.5229, 0.3532, 0.5269, 0.3499, 0.5228, 0.3522, 0.5195, 0.3572, 0.5179, 0.355, 0.5229, 0.3522, 0.5195, 0.355, 0.5153, 0.3596, 0.5123, 0.3572, 0.5179, 0.355, 0.5153, 0.3581, 0.5105, 0.2192, 0.8341, 0.1823, 0.924, 0.1338, 0.8546, 0.178, 0.7855, 0.3522, 0.5195, 0.3499, 0.5228, 0.3473, 0.518, 0.35, 0.5153, 0.355, 0.5153, 0.3522, 0.5195, 0.35, 0.5153, 0.3532, 0.5121, 0.3581, 0.5105, 0.355, 0.5153, 0.3532, 0.5121, 0.3568, 0.5083, 0.178, 0.7855, 0.1338, 0.8546, 0.0926, 0.7779, 0.1385, 0.7305, 0.3614, 0.5053, 0.3581, 0.5105, 0.3568, 0.5083, 0.3608, 0.5041, 0.2083, 0.7382, 0.178, 0.7855, 0.1385, 0.7305, 0.1796, 0.6891, 0.3649, 0.4998, 0.3614, 0.5053, 0.3608, 0.5041, 0.2394, 0.6905, 0.2083, 0.7382, 0.1796, 0.6891, 0.2165, 0.6509, 0.3482, 0.5253, 0.2394, 0.6905, 0.2165, 0.6509, 0.3454, 0.5199, 0.3499, 0.5228, 0.3482, 0.5253, 0.3454, 0.5199, 0.3473, 0.518, 0.1796, 0.6891, 0.1385, 0.7305, 0.1126, 0.6608, 0.1581, 0.6316, 0.3649, 0.4998, 0.3608, 0.5041, 0.3603, 0.5028, 0.2165, 0.6509, 0.1796, 0.6891, 0.1581, 0.6316, 0.1992, 0.6054, 0.3454, 0.5199, 0.2165, 0.6509, 0.1992, 0.6054, 0.3433, 0.5139, 0.3473, 0.518, 0.3454, 0.5199, 0.3433, 0.5139, 0.3454, 0.5125, 0.35, 0.5153, 0.3473, 0.518, 0.3454, 0.5125, 0.3483, 0.5107, 0.3532, 0.5121, 0.35, 0.5153, 0.3483, 0.5107, 0.3518, 0.5084, 0.3568, 0.5083, 0.3532, 0.5121, 0.3518, 0.5084, 0.3559, 0.5058, 0.1385, 0.7305, 0.0926, 0.7779, 0.05475, 0.6969, 0.1126, 0.6608, 0.3608, 0.5041, 0.3568, 0.5083, 0.3559, 0.5058, 0.3603, 0.5028, 0.3483, 0.5107, 0.3454, 0.5125, 0.3441, 0.5067, 0.3472, 0.5057, 0.3518, 0.5084, 0.3483, 0.5107, 0.3472, 0.5057, 0.351, 0.5044, 0.3559, 0.5058, 0.3518, 0.5084, 0.351, 0.5044, 0.3553, 0.503, 0.1126, 0.6608, 0.05475, 0.6969, 0.0319, 0.6028, 0.1034, 0.5806, 0.3603, 0.5028, 0.3559, 0.5058, 0.3553, 0.503, 0.36, 0.5014, 0.1581, 0.6316, 0.1126, 0.6608, 0.1034, 0.5806, 0.1512, 0.5664, 0.3649, 0.4998, 0.3603, 0.5028, 0.36, 0.5014, 0.1992, 0.6054, 0.1581, 0.6316, 0.1512, 0.5664, 0.1854, 0.5555, 0.3433, 0.5139, 0.1992, 0.6054, 0.1854, 0.5555, 0.3418, 0.5074, 0.3454, 0.5125, 0.3433, 0.5139, 0.3418, 0.5074, 0.3441, 0.5067, 0.3649, 0.4998, 0.36, 0.5014, 0.3599, 0.5, 0.1854, 0.5555, 0.1512, 0.5664, 0.1458, 0.5021, 0.1859, 0.5014, 0.3418, 0.5074, 0.1854, 0.5555, 0.1859, 0.5014, 0.3413, 0.5006, 0.3441, 0.5067, 0.3418, 0.5074, 0.3413, 0.5006, 0.3437, 0.5005, 0.3472, 0.5057, 0.3441, 0.5067, 0.3437, 0.5005, 0.3468, 0.5004, 0.351, 0.5044, 0.3472, 0.5057, 0.3468, 0.5004, 0.3506, 0.5003, 0.3553, 0.503, 0.351, 0.5044, 0.3506, 0.5003, 0.3551, 0.5001, 0.1034, 0.5806, 0.0319, 0.6028, 0.02654, 0.5018, 0.09046, 0.5017, 0.36, 0.5014, 0.3553, 0.503, 0.3551, 0.5001, 0.3599, 0.5, 0.1512, 0.5664, 0.1034, 0.5806, 0.09046, 0.5017, 0.1458, 0.5021, 0.3506, 0.5003, 0.3468, 0.5004, 0.347, 0.4952, 0.3508, 0.4961, 0.3551, 0.5001, 0.3506, 0.5003, 0.3508, 0.4961, 0.3552, 0.4973, 0.09046, 0.5017, 0.02654, 0.5018, 0.03381, 0.4048, 0.09534, 0.4217, 0.3599, 0.5, 0.3551, 0.5001, 0.3552, 0.4973, 0.36, 0.4985, 0.1458, 0.5021, 0.09046, 0.5017, 0.09534, 0.4217, 0.1498, 0.4371, 0.3649, 0.4998, 0.3599, 0.5, 0.36, 0.4985, 0.1859, 0.5014, 0.1458, 0.5021, 0.1498, 0.4371, 0.1846, 0.4472, 0.3413, 0.5006, 0.1859, 0.5014, 0.1846, 0.4472, 0.3416, 0.4938, 0.3437, 0.5005, 0.3413, 0.5006, 0.3416, 0.4938, 0.3439, 0.4944, 0.3468, 0.5004, 0.3437, 0.5005, 0.3439, 0.4944, 0.347, 0.4952, 0.3416, 0.4938, 0.1846, 0.4472, 0.1948, 0.3951, 0.3427, 0.4871, 0.3439, 0.4944, 0.3416, 0.4938, 0.3427, 0.4871, 0.345, 0.4884, 0.347, 0.4952, 0.3439, 0.4944, 0.345, 0.4884, 0.348, 0.49, 0.3508, 0.4961, 0.347, 0.4952, 0.348, 0.49, 0.3516, 0.4921, 0.3552, 0.4973, 0.3508, 0.4961, 0.3516, 0.4921, 0.3557, 0.4945, 0.09534, 0.4217, 0.03381, 0.4048, 0.05873, 0.3102, 0.118, 0.3477, 0.36, 0.4985, 0.3552, 0.4973, 0.3557, 0.4945, 0.3602, 0.4971, 0.1498, 0.4371, 0.09534, 0.4217, 0.118, 0.3477, 0.1583, 0.3726, 0.3649, 0.4998, 0.36, 0.4985, 0.3602, 0.4971, 0.1846, 0.4472, 0.1498, 0.4371, 0.1583, 0.3726, 0.1948, 0.3951, 0.3557, 0.4945, 0.3516, 0.4921, 0.3528, 0.4884, 0.3566, 0.4919, 0.118, 0.3477, 0.05873, 0.3102, 0.09186, 0.2249, 0.1373, 0.2726, 0.3602, 0.4971, 0.3557, 0.4945, 0.3566, 0.4919, 0.3607, 0.4958, 0.1583, 0.3726, 0.118, 0.3477, 0.1373, 0.2726, 0.1826, 0.3178, 0.3649, 0.4998, 0.3602, 0.4971, 0.3607, 0.4958, 0.1948, 0.3951, 0.1583, 0.3726, 0.1826, 0.3178, 0.2123, 0.3477, 0.3427, 0.4871, 0.1948, 0.3951, 0.2123, 0.3477, 0.3448, 0.4808, 0.345, 0.4884, 0.3427, 0.4871, 0.3448, 0.4808, 0.3468, 0.4827, 0.348, 0.49, 0.345, 0.4884, 0.3468, 0.4827, 0.3495, 0.4853, 0.3516, 0.4921, 0.348, 0.49, 0.3495, 0.4853, 0.3528, 0.4884, 0.3448, 0.4808, 0.2123, 0.3477, 0.235, 0.3056, 0.3476, 0.4752, 0.3468, 0.4827, 0.3448, 0.4808, 0.3476, 0.4752, 0.3494, 0.4777, 0.3495, 0.4853, 0.3468, 0.4827, 0.3494, 0.4777, 0.3517, 0.481, 0.3528, 0.4884, 0.3495, 0.4853, 0.3517, 0.481, 0.3545, 0.485, 0.3566, 0.4919, 0.3528, 0.4884, 0.3545, 0.485, 0.3578, 0.4896, 0.1373, 0.2726, 0.09186, 0.2249, 0.1268, 0.1416, 0.1758, 0.2157, 0.3607, 0.4958, 0.3566, 0.4919, 0.3578, 0.4896, 0.3613, 0.4946, 0.1826, 0.3178, 0.1373, 0.2726, 0.1758, 0.2157, 0.207, 0.2632, 0.3649, 0.4998, 0.3607, 0.4958, 0.3613, 0.4946, 0.2123, 0.3477, 0.1826, 0.3178, 0.207, 0.2632, 0.235, 0.3056, 0.3578, 0.4896, 0.3545, 0.485, 0.3567, 0.4823, 0.3592, 0.4877, 0.1758, 0.2157, 0.1268, 0.1416, 0.1828, 0.08768, 0.2144, 0.1589, 0.3613, 0.4946, 0.3578, 0.4896, 0.3592, 0.4877, 0.362, 0.4936, 0.207, 0.2632, 0.1758, 0.2157, 0.2144, 0.1589, 0.2436, 0.2273, 0.3649, 0.4998, 0.3613, 0.4946, 0.362, 0.4936, 0.235, 0.3056, 0.207, 0.2632, 0.2436, 0.2273, 0.2654, 0.2766, 0.3476, 0.4752, 0.235, 0.3056, 0.2654, 0.2766, 0.3512, 0.4708, 0.3494, 0.4777, 0.3476, 0.4752, 0.3512, 0.4708, 0.3526, 0.4737, 0.3517, 0.481, 0.3494, 0.4777, 0.3526, 0.4737, 0.3544, 0.4776, 0.3545, 0.485, 0.3517, 0.481, 0.3544, 0.4776, 0.3567, 0.4823, 0.3526, 0.4737, 0.3512, 0.4708, 0.3552, 0.4674, 0.3562, 0.4706, 0.3544, 0.4776, 0.3526, 0.4737, 0.3562, 0.4706, 0.3575, 0.4749, 0.3567, 0.4823, 0.3544, 0.4776, 0.3575, 0.4749, 0.3591, 0.4802, 0.3592, 0.4877, 0.3567, 0.4823, 0.3591, 0.4802, 0.3609, 0.4863, 0.2144, 0.1589, 0.1828, 0.08768, 0.241, 0.04584, 0.2605, 0.1224, 0.362, 0.4936, 0.3592, 0.4877, 0.3609, 0.4863, 0.3629, 0.4929, 0.2436, 0.2273, 0.2144, 0.1589, 0.2605, 0.1224, 0.2792, 0.1892, 0.3649, 0.4998, 0.362, 0.4936, 0.3629, 0.4929, 0.2654, 0.2766, 0.2436, 0.2273, 0.2792, 0.1892, 0.296, 0.2515, 0.3512, 0.4708, 0.2654, 0.2766, 0.296, 0.2515, 0.3552, 0.4674, 0.2605, 0.1224, 0.241, 0.04584, 0.3004, 0.006824, 0.313, 0.1067, 0.3629, 0.4929, 0.3609, 0.4863, 0.3627, 0.4854, 0.3638, 0.4924, 0.2792, 0.1892, 0.2605, 0.1224, 0.313, 0.1067, 0.3224, 0.1792, 0.3649, 0.4998, 0.3629, 0.4929, 0.3638, 0.4924, 0.296, 0.2515, 0.2792, 0.1892, 0.3224, 0.1792, 0.3293, 0.231, 0.3552, 0.4674, 0.296, 0.2515, 0.3293, 0.231, 0.3596, 0.4651, 0.3562, 0.4706, 0.3552, 0.4674, 0.3596, 0.4651, 0.3601, 0.4686, 0.3575, 0.4749, 0.3562, 0.4706, 0.3601, 0.4686, 0.3609, 0.4732, 0.3591, 0.4802, 0.3575, 0.4749, 0.3609, 0.4732, 0.3617, 0.4789, 0.3609, 0.4863, 0.3591, 0.4802, 0.3617, 0.4789, 0.3627, 0.4854])
me_sphere.materials.append(mat_material_002)
me_sphere.use_remesh_preserve_volume = False
me_sphere.use_remesh_preserve_attributes = False
me_sphere.use_mirror_vertex_groups = False
me_sphere.update()

# ---- objects
ob_plane = bpy.data.objects.new('Plane', me_plane)
ob_sphere = bpy.data.objects.new('Sphere', me_sphere)
ob_lamp = bpy.data.objects.new('Lamp', light_lamp)
ob_camera = bpy.data.objects.new('Camera', cam_camera)

# ---- transforms, parenting, visibility, modifiers, constraints
ob_plane.location = (0.00401, -0.6693, -0.839)
ob_plane.scale = (100.0, 100.0, 100.0)
ob_plane.lineart.crease_threshold = 0.0
ob_sphere.location = (-0.0006961, -0.6693, 1.0)
ob_sphere.lineart.crease_threshold = 0.0
_m = ob_sphere.modifiers.new('Solidify', 'SOLIDIFY')
_m.thickness = 0.15
_m.nonmanifold_thickness_mode = 'FIXED'
_m.nonmanifold_merge_threshold = 0.0003
_m = ob_sphere.modifiers.new('Subsurf', 'SUBSURF')
_m.uv_smooth = 'PRESERVE_CORNERS'
_m.quality = 2
_m.levels = 2
_m.show_only_control_edges = False
ob_lamp.location = (0.01663, -2.953, 5.904)
ob_lamp.rotation_euler = (0.6503, 0.05522, 1.866)
ob_lamp.lock_rotations_4d = False
ob_lamp.empty_display_type = 'ARROWS'
ob_lamp.color = (0.0, 0.0, 0.0, 0.0)
ob_lamp.lineart.crease_threshold = 0.0
ob_camera.location = (5.433, -4.421, 3.847)
ob_camera.rotation_euler = (1.095, -3.69e-06, 0.8639)
ob_camera.lock_rotations_4d = False
ob_camera.empty_display_type = 'ARROWS'
ob_camera.color = (0.0, 0.0, 0.0, 0.0)
ob_camera.display_type = 'WIRE'
ob_camera.lineart.crease_threshold = 0.0

# ---- collection membership
col_collection_1.objects.link(ob_plane)
col_collection_1.objects.link(ob_sphere)
col_collection_1.objects.link(ob_lamp)
col_collection_1.objects.link(ob_camera)

# ---- scene / render settings (as saved in the file)
scene.camera = ob_camera
scene.frame_start = 1; scene.frame_end = 250; scene.frame_set(1)
scene.render.engine = 'CYCLES'
scene.render.resolution_percentage = 50
scene.render.dither_intensity = 0.0
scene.cycles.use_denoising = False
scene.cycles.samples = 128
scene.cycles.sampling_pattern = 'TABULATED_SOBOL'
scene.cycles.use_adaptive_sampling = False
scene.cycles.use_light_tree = False
scene.cycles.blur_glossy = 0.0
scene.cycles.sample_clamp_indirect = 0.0
scene.view_settings.view_transform = 'Standard'
bpy.context.view_layer.update()
